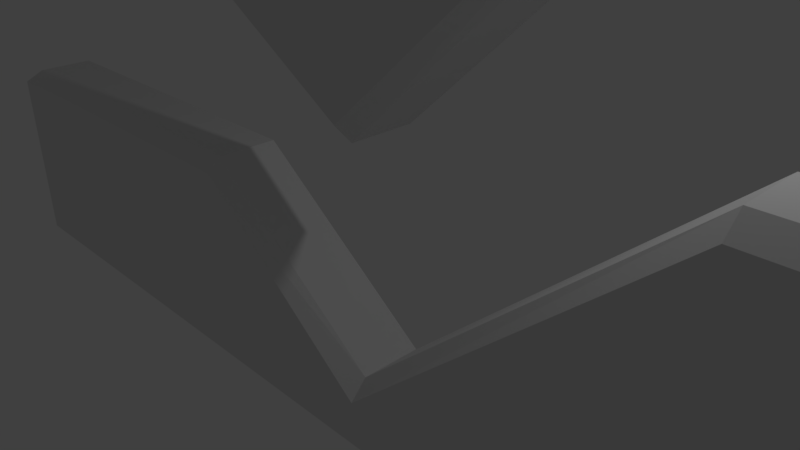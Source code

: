 # Source: parede1.blend  (saved by Blender 2.77.0; exported with 4.5.12 LTS)
import bpy
from mathutils import Matrix  # noqa: F401  (used for matrix-valued properties, if any)

bpy.ops.wm.read_factory_settings(use_empty=True)
scene = bpy.context.scene
scene.name = 'Scene'

# ---- collections
col_collection_1 = bpy.data.collections.new('Collection 1'); scene.collection.children.link(col_collection_1)

# ---- materials (node trees are filled in below, after node groups)
mat_material = bpy.data.materials.new('Material')
mat_material.alpha_threshold = 0.0
mat_material.use_transparent_shadow = False
mat_material.roughness = 0.5
mat_material.line_color = (0.0, 0.0, 0.0, 1.0)

# ---- material node trees

# ---- world
world_world = bpy.data.worlds.new('World'); scene.world = world_world
world_world.color = (0.05088, 0.05088, 0.05088)
world_world.use_sun_shadow = False
world_world.sun_shadow_jitter_overblur = 0.0
world_world.cycles.sampling_method = 'MANUAL'

# ---- cameras
cam_camera = bpy.data.cameras.new('Camera')
cam_camera.clip_end = 100.0
cam_camera.lens = 35.0
cam_camera.sensor_width = 32.0
cam_camera.sensor_height = 18.0
cam_camera.ortho_scale = 7.314
cam_camera.dof.focus_distance = 0.0
cam_camera.dof.aperture_fstop = 128.0

# ---- lights
light_lamp = bpy.data.lights.new('Lamp', 'POINT')
light_lamp.transmission_factor = 0.0
light_lamp.cutoff_distance = 30.0
light_lamp.energy = 100.0
light_lamp.shadow_buffer_clip_start = 1.001
light_lamp.shadow_soft_size = 0.1
light_lamp.shadow_maximum_resolution = 0.006
light_lamp.use_absolute_resolution = True

# ---- meshes
me_cube = bpy.data.meshes.new('Cube')
me_cube.from_pydata([(-6.598, -1.0, -2.135), (-8.161, -1.0, -2.135), (-6.598, -1.0, 0.7683), (-8.161, -1.0, 0.7383), (-2.231, -1.0, -2.135), (-2.231, -1.0, 0.7549), (0.6512, -1.0, -1.476), (4.98, -1.0, 2.381), (8.28, -1.0, 2.381), (0.6578, -1.0, -2.135), (4.986, -1.0, -2.135), (8.284, -1.0, -2.135), (-6.598, -0.7597, 0.9258), (-8.008, -0.7597, 0.9258), (-2.231, -0.7597, 0.9258), (0.6512, -0.7597, -1.208), (4.98, -0.7597, 2.612), (8.28, -0.7597, 2.612), (-6.598, 0.1228, 0.9258), (-8.008, 0.1228, 0.9258), (-2.231, 0.1228, 0.9258), (0.6512, 0.1228, -1.208), (4.98, 0.1228, 2.612), (8.28, 0.1228, 2.612), (-6.598, 0.1228, 0.778), (-8.161, 0.1228, 0.775), (-2.231, 0.1228, 0.7617), (0.6434, 0.1228, -2.139), (4.98, 0.1228, 1.992), (8.28, 0.1228, 1.992), (4.98, 0.1228, -2.126), (8.28, 0.1228, -2.126), (-6.598, 0.1228, -2.127), (-8.161, 0.1228, -2.127), (-2.231, 0.1228, -2.127), (6.807, -1.0, 7.066), (8.37, -1.0, 7.066), (6.807, -1.0, 6.012), (8.37, -1.0, 6.042), (4.983, -1.0, 7.066), (4.983, -1.0, 6.025), (0.5638, -1.0, 2.151), (-2.166, -1.0, 3.825), (-8.071, -1.0, 3.825), (0.5572, -1.0, 7.066), (-2.171, -1.0, 7.066), (-8.075, -1.0, 7.066), (6.807, -0.7597, 5.854), (8.217, -0.7597, 5.854), (4.983, -0.7597, 5.854), (0.5638, -0.7597, 1.883), (-2.166, -0.7597, 3.594), (-8.071, -0.7597, 3.594), (6.807, 0.1228, 5.854), (8.217, 0.1228, 5.854), (4.983, 0.1228, 5.854), (0.5638, 0.1228, 1.883), (-2.166, 0.1228, 3.594), (-8.071, 0.1228, 3.594), (6.807, 0.1228, 6.591), (8.37, 0.1228, 6.594), (4.983, 0.1228, 6.607), (0.5716, 0.1228, 7.069), (-2.166, 0.1228, 4.214), (-8.071, 0.1228, 4.214), (-2.166, 0.1228, 7.056), (-8.071, 0.1228, 7.056), (6.807, 0.1228, 7.058), (8.37, 0.1228, 7.058), (4.971, 0.1228, 7.058)], [], [(0, 2, 3, 1), (2, 0, 4, 5), (8, 7, 10, 11), (7, 6, 9, 10), (4, 9, 6, 5), (6, 7, 16, 15), (2, 5, 14, 12), (7, 8, 17, 16), (5, 6, 15, 14), (3, 2, 12, 13), (15, 16, 22, 21), (12, 14, 20, 18), (16, 17, 23, 22), (14, 15, 21, 20), (13, 12, 18, 19), (21, 22, 28, 27), (18, 20, 26, 24), (22, 23, 29, 28), (20, 21, 27, 26), (19, 18, 24, 25), (28, 29, 31, 30), (11, 10, 30, 31), (28, 30, 27), (24, 26, 34, 32), (25, 24, 32, 33), (27, 34, 26), (10, 9, 27, 30), (4, 34, 27, 9), (1, 33, 32, 0), (0, 32, 34, 4), (13, 19, 25, 3), (3, 25, 33, 1), (35, 37, 38, 36), (37, 35, 39, 40), (43, 42, 45, 46), (42, 41, 44, 45), (39, 44, 41, 40), (41, 42, 51, 50), (37, 40, 49, 47), (42, 43, 52, 51), (40, 41, 50, 49), (38, 37, 47, 48), (50, 51, 57, 56), (47, 49, 55, 53), (51, 52, 58, 57), (49, 50, 56, 55), (48, 47, 53, 54), (56, 57, 63, 62), (53, 55, 61, 59), (57, 58, 64, 63), (55, 56, 62, 61), (54, 53, 59, 60), (63, 64, 66, 65), (46, 45, 65, 66), (63, 65, 62), (59, 61, 69, 67), (60, 59, 67, 68), (62, 69, 61), (45, 44, 62, 65), (39, 69, 62, 44), (36, 68, 67, 35), (35, 67, 69, 39), (48, 54, 60, 38), (38, 60, 68, 36)])
me_cube.materials.append(mat_material)
me_cube.use_remesh_preserve_volume = False
me_cube.use_remesh_preserve_attributes = False
me_cube.use_mirror_vertex_groups = False
me_cube.update()

# ---- objects
ob_cube = bpy.data.objects.new('Cube', me_cube)
ob_lamp = bpy.data.objects.new('Lamp', light_lamp)
ob_camera = bpy.data.objects.new('Camera', cam_camera)

# ---- transforms, parenting, visibility, modifiers, constraints
ob_cube.location = (0.0, 0.0, 0.0)
ob_cube.lock_rotations_4d = False
ob_cube.empty_display_type = 'ARROWS'
ob_cube.lineart.crease_threshold = 0.0
ob_lamp.location = (4.076, 1.005, 5.904)
ob_lamp.rotation_euler = (0.6503, 0.05522, 1.866)
ob_lamp.lock_rotations_4d = False
ob_lamp.empty_display_type = 'ARROWS'
ob_lamp.color = (0.0, 0.0, 0.0, 0.0)
ob_lamp.lineart.crease_threshold = 0.0
ob_camera.location = (7.481, -6.508, 5.344)
ob_camera.rotation_euler = (1.109, 0.01082, 0.8149)
ob_camera.lock_rotations_4d = False
ob_camera.empty_display_type = 'ARROWS'
ob_camera.color = (0.0, 0.0, 0.0, 0.0)
ob_camera.display_type = 'WIRE'
ob_camera.lineart.crease_threshold = 0.0

# ---- collection membership
col_collection_1.objects.link(ob_cube)
col_collection_1.objects.link(ob_lamp)
col_collection_1.objects.link(ob_camera)

# ---- scene / render settings (as saved in the file)
scene.camera = ob_camera
scene.frame_start = 1; scene.frame_end = 250; scene.frame_set(1)
scene.render.engine = 'BLENDER_EEVEE_NEXT'
scene.render.resolution_percentage = 50
scene.render.dither_intensity = 0.0
scene.cycles.use_denoising = False
scene.cycles.samples = 128
scene.cycles.sampling_pattern = 'TABULATED_SOBOL'
scene.cycles.light_sampling_threshold = 0.0
scene.cycles.use_adaptive_sampling = False
scene.cycles.use_light_tree = False
scene.cycles.blur_glossy = 0.0
scene.cycles.sample_clamp_indirect = 0.0
scene.view_settings.view_transform = 'Standard'
bpy.context.view_layer.update()

